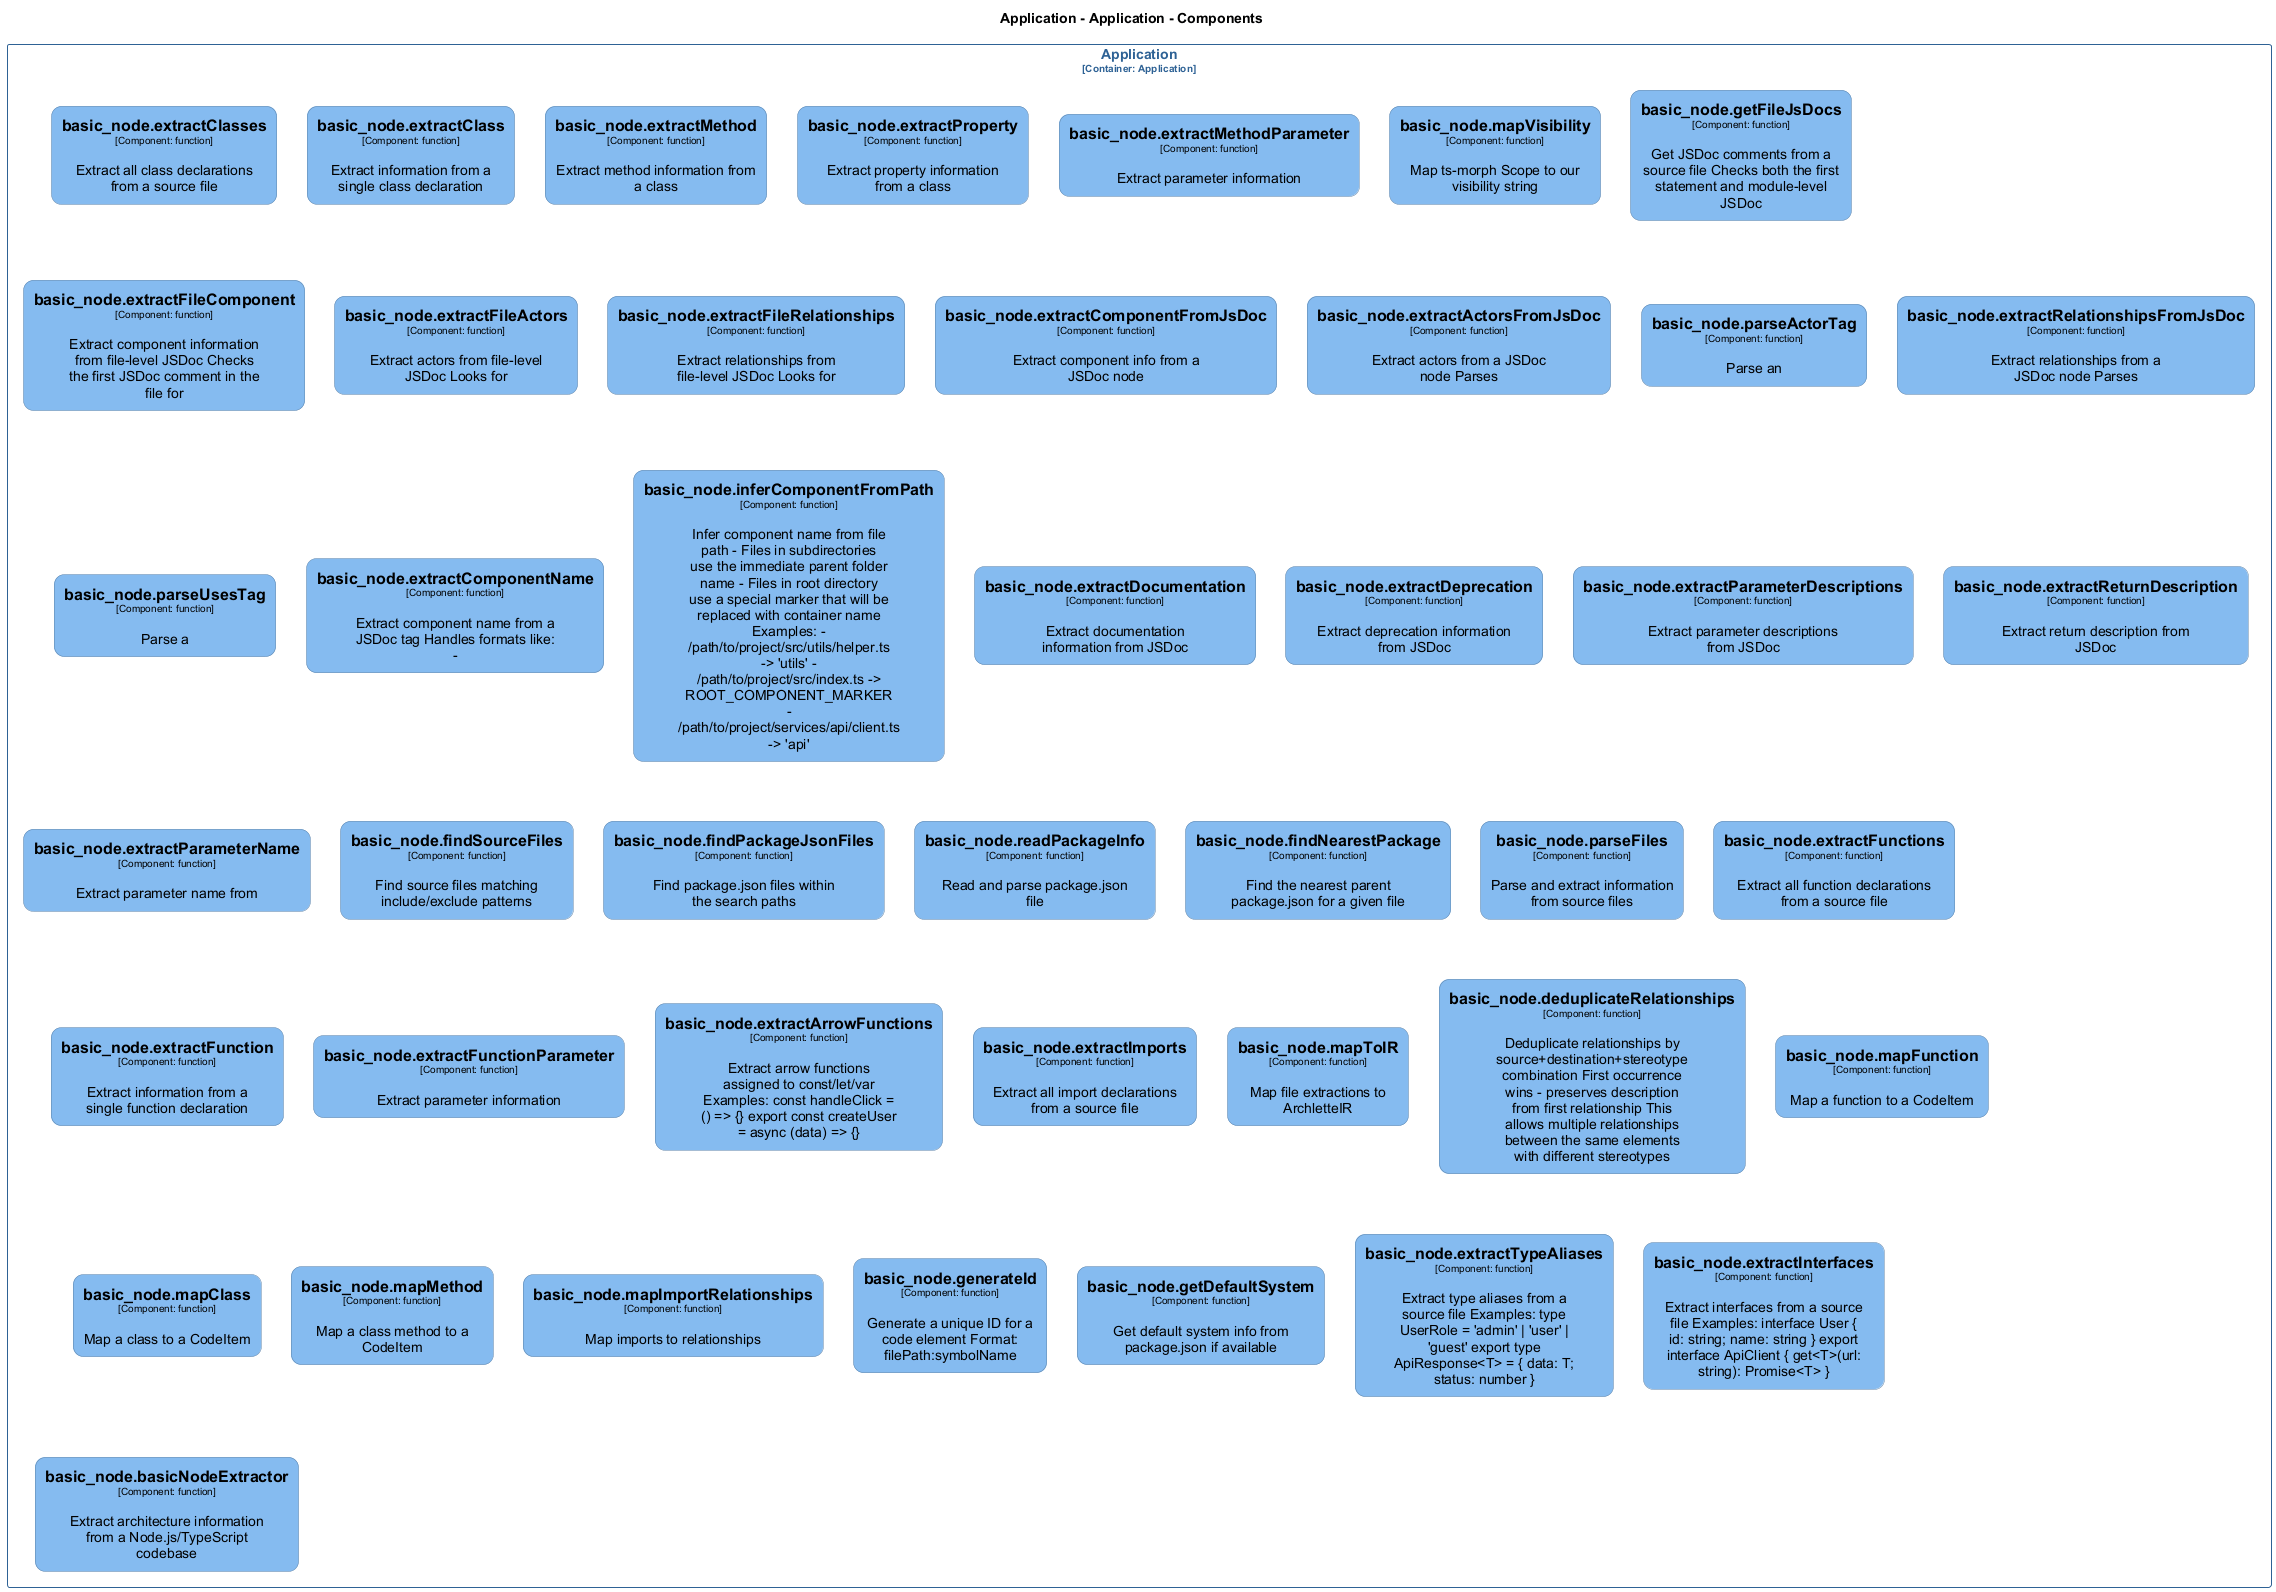

The diagram above was rendered by PlantUML. Its source (embedded in the PNG):
@startuml
set separator none
title Application - Application - Components

top to bottom direction
skinparam ranksep 60
skinparam nodesep 30

skinparam {
  arrowFontSize 10
  defaultTextAlignment center
  wrapWidth 200
  maxMessageSize 100
  defaultFontName "Arial"
}

hide stereotype

skinparam rectangle<<Application.Application.basic_nodebasicNodeExtractor>> {
  BackgroundColor #85bbf0
  FontColor #000000
  BorderColor #5d82a8
  roundCorner 20
  shadowing false
}
skinparam rectangle<<Application.Application.basic_nodededuplicateRelationships>> {
  BackgroundColor #85bbf0
  FontColor #000000
  BorderColor #5d82a8
  roundCorner 20
  shadowing false
}
skinparam rectangle<<Application.Application.basic_nodeextractActorsFromJsDoc>> {
  BackgroundColor #85bbf0
  FontColor #000000
  BorderColor #5d82a8
  roundCorner 20
  shadowing false
}
skinparam rectangle<<Application.Application.basic_nodeextractArrowFunctions>> {
  BackgroundColor #85bbf0
  FontColor #000000
  BorderColor #5d82a8
  roundCorner 20
  shadowing false
}
skinparam rectangle<<Application.Application.basic_nodeextractClass>> {
  BackgroundColor #85bbf0
  FontColor #000000
  BorderColor #5d82a8
  roundCorner 20
  shadowing false
}
skinparam rectangle<<Application.Application.basic_nodeextractClasses>> {
  BackgroundColor #85bbf0
  FontColor #000000
  BorderColor #5d82a8
  roundCorner 20
  shadowing false
}
skinparam rectangle<<Application.Application.basic_nodeextractComponentFromJsDoc>> {
  BackgroundColor #85bbf0
  FontColor #000000
  BorderColor #5d82a8
  roundCorner 20
  shadowing false
}
skinparam rectangle<<Application.Application.basic_nodeextractComponentName>> {
  BackgroundColor #85bbf0
  FontColor #000000
  BorderColor #5d82a8
  roundCorner 20
  shadowing false
}
skinparam rectangle<<Application.Application.basic_nodeextractDeprecation>> {
  BackgroundColor #85bbf0
  FontColor #000000
  BorderColor #5d82a8
  roundCorner 20
  shadowing false
}
skinparam rectangle<<Application.Application.basic_nodeextractDocumentation>> {
  BackgroundColor #85bbf0
  FontColor #000000
  BorderColor #5d82a8
  roundCorner 20
  shadowing false
}
skinparam rectangle<<Application.Application.basic_nodeextractFileActors>> {
  BackgroundColor #85bbf0
  FontColor #000000
  BorderColor #5d82a8
  roundCorner 20
  shadowing false
}
skinparam rectangle<<Application.Application.basic_nodeextractFileComponent>> {
  BackgroundColor #85bbf0
  FontColor #000000
  BorderColor #5d82a8
  roundCorner 20
  shadowing false
}
skinparam rectangle<<Application.Application.basic_nodeextractFileRelationships>> {
  BackgroundColor #85bbf0
  FontColor #000000
  BorderColor #5d82a8
  roundCorner 20
  shadowing false
}
skinparam rectangle<<Application.Application.basic_nodeextractFunction>> {
  BackgroundColor #85bbf0
  FontColor #000000
  BorderColor #5d82a8
  roundCorner 20
  shadowing false
}
skinparam rectangle<<Application.Application.basic_nodeextractFunctionParameter>> {
  BackgroundColor #85bbf0
  FontColor #000000
  BorderColor #5d82a8
  roundCorner 20
  shadowing false
}
skinparam rectangle<<Application.Application.basic_nodeextractFunctions>> {
  BackgroundColor #85bbf0
  FontColor #000000
  BorderColor #5d82a8
  roundCorner 20
  shadowing false
}
skinparam rectangle<<Application.Application.basic_nodeextractImports>> {
  BackgroundColor #85bbf0
  FontColor #000000
  BorderColor #5d82a8
  roundCorner 20
  shadowing false
}
skinparam rectangle<<Application.Application.basic_nodeextractInterfaces>> {
  BackgroundColor #85bbf0
  FontColor #000000
  BorderColor #5d82a8
  roundCorner 20
  shadowing false
}
skinparam rectangle<<Application.Application.basic_nodeextractMethod>> {
  BackgroundColor #85bbf0
  FontColor #000000
  BorderColor #5d82a8
  roundCorner 20
  shadowing false
}
skinparam rectangle<<Application.Application.basic_nodeextractMethodParameter>> {
  BackgroundColor #85bbf0
  FontColor #000000
  BorderColor #5d82a8
  roundCorner 20
  shadowing false
}
skinparam rectangle<<Application.Application.basic_nodeextractParameterDescriptions>> {
  BackgroundColor #85bbf0
  FontColor #000000
  BorderColor #5d82a8
  roundCorner 20
  shadowing false
}
skinparam rectangle<<Application.Application.basic_nodeextractParameterName>> {
  BackgroundColor #85bbf0
  FontColor #000000
  BorderColor #5d82a8
  roundCorner 20
  shadowing false
}
skinparam rectangle<<Application.Application.basic_nodeextractProperty>> {
  BackgroundColor #85bbf0
  FontColor #000000
  BorderColor #5d82a8
  roundCorner 20
  shadowing false
}
skinparam rectangle<<Application.Application.basic_nodeextractRelationshipsFromJsDoc>> {
  BackgroundColor #85bbf0
  FontColor #000000
  BorderColor #5d82a8
  roundCorner 20
  shadowing false
}
skinparam rectangle<<Application.Application.basic_nodeextractReturnDescription>> {
  BackgroundColor #85bbf0
  FontColor #000000
  BorderColor #5d82a8
  roundCorner 20
  shadowing false
}
skinparam rectangle<<Application.Application.basic_nodeextractTypeAliases>> {
  BackgroundColor #85bbf0
  FontColor #000000
  BorderColor #5d82a8
  roundCorner 20
  shadowing false
}
skinparam rectangle<<Application.Application.basic_nodefindNearestPackage>> {
  BackgroundColor #85bbf0
  FontColor #000000
  BorderColor #5d82a8
  roundCorner 20
  shadowing false
}
skinparam rectangle<<Application.Application.basic_nodefindPackageJsonFiles>> {
  BackgroundColor #85bbf0
  FontColor #000000
  BorderColor #5d82a8
  roundCorner 20
  shadowing false
}
skinparam rectangle<<Application.Application.basic_nodefindSourceFiles>> {
  BackgroundColor #85bbf0
  FontColor #000000
  BorderColor #5d82a8
  roundCorner 20
  shadowing false
}
skinparam rectangle<<Application.Application.basic_nodegenerateId>> {
  BackgroundColor #85bbf0
  FontColor #000000
  BorderColor #5d82a8
  roundCorner 20
  shadowing false
}
skinparam rectangle<<Application.Application.basic_nodegetDefaultSystem>> {
  BackgroundColor #85bbf0
  FontColor #000000
  BorderColor #5d82a8
  roundCorner 20
  shadowing false
}
skinparam rectangle<<Application.Application.basic_nodegetFileJsDocs>> {
  BackgroundColor #85bbf0
  FontColor #000000
  BorderColor #5d82a8
  roundCorner 20
  shadowing false
}
skinparam rectangle<<Application.Application.basic_nodeinferComponentFromPath>> {
  BackgroundColor #85bbf0
  FontColor #000000
  BorderColor #5d82a8
  roundCorner 20
  shadowing false
}
skinparam rectangle<<Application.Application.basic_nodemapClass>> {
  BackgroundColor #85bbf0
  FontColor #000000
  BorderColor #5d82a8
  roundCorner 20
  shadowing false
}
skinparam rectangle<<Application.Application.basic_nodemapFunction>> {
  BackgroundColor #85bbf0
  FontColor #000000
  BorderColor #5d82a8
  roundCorner 20
  shadowing false
}
skinparam rectangle<<Application.Application.basic_nodemapImportRelationships>> {
  BackgroundColor #85bbf0
  FontColor #000000
  BorderColor #5d82a8
  roundCorner 20
  shadowing false
}
skinparam rectangle<<Application.Application.basic_nodemapMethod>> {
  BackgroundColor #85bbf0
  FontColor #000000
  BorderColor #5d82a8
  roundCorner 20
  shadowing false
}
skinparam rectangle<<Application.Application.basic_nodemapToIR>> {
  BackgroundColor #85bbf0
  FontColor #000000
  BorderColor #5d82a8
  roundCorner 20
  shadowing false
}
skinparam rectangle<<Application.Application.basic_nodemapVisibility>> {
  BackgroundColor #85bbf0
  FontColor #000000
  BorderColor #5d82a8
  roundCorner 20
  shadowing false
}
skinparam rectangle<<Application.Application.basic_nodeparseActorTag>> {
  BackgroundColor #85bbf0
  FontColor #000000
  BorderColor #5d82a8
  roundCorner 20
  shadowing false
}
skinparam rectangle<<Application.Application.basic_nodeparseFiles>> {
  BackgroundColor #85bbf0
  FontColor #000000
  BorderColor #5d82a8
  roundCorner 20
  shadowing false
}
skinparam rectangle<<Application.Application.basic_nodeparseUsesTag>> {
  BackgroundColor #85bbf0
  FontColor #000000
  BorderColor #5d82a8
  roundCorner 20
  shadowing false
}
skinparam rectangle<<Application.Application.basic_nodereadPackageInfo>> {
  BackgroundColor #85bbf0
  FontColor #000000
  BorderColor #5d82a8
  roundCorner 20
  shadowing false
}
skinparam rectangle<<Application.Application>> {
  BorderColor #2e6295
  FontColor #2e6295
  shadowing false
}

rectangle "Application\n<size:10>[Container: Application]</size>" <<Application.Application>> {
  rectangle "==basic_node.extractClasses\n<size:10>[Component: function]</size>\n\nExtract all class declarations from a source file" <<Application.Application.basic_nodeextractClasses>> as Application.Application.basic_nodeextractClasses
  rectangle "==basic_node.extractClass\n<size:10>[Component: function]</size>\n\nExtract information from a single class declaration" <<Application.Application.basic_nodeextractClass>> as Application.Application.basic_nodeextractClass
  rectangle "==basic_node.extractMethod\n<size:10>[Component: function]</size>\n\nExtract method information from a class" <<Application.Application.basic_nodeextractMethod>> as Application.Application.basic_nodeextractMethod
  rectangle "==basic_node.extractProperty\n<size:10>[Component: function]</size>\n\nExtract property information from a class" <<Application.Application.basic_nodeextractProperty>> as Application.Application.basic_nodeextractProperty
  rectangle "==basic_node.extractMethodParameter\n<size:10>[Component: function]</size>\n\nExtract parameter information" <<Application.Application.basic_nodeextractMethodParameter>> as Application.Application.basic_nodeextractMethodParameter
  rectangle "==basic_node.mapVisibility\n<size:10>[Component: function]</size>\n\nMap ts-morph Scope to our visibility string" <<Application.Application.basic_nodemapVisibility>> as Application.Application.basic_nodemapVisibility
  rectangle "==basic_node.getFileJsDocs\n<size:10>[Component: function]</size>\n\nGet JSDoc comments from a source file Checks both the first statement and module-level JSDoc" <<Application.Application.basic_nodegetFileJsDocs>> as Application.Application.basic_nodegetFileJsDocs
  rectangle "==basic_node.extractFileComponent\n<size:10>[Component: function]</size>\n\nExtract component information from file-level JSDoc Checks the first JSDoc comment in the file for" <<Application.Application.basic_nodeextractFileComponent>> as Application.Application.basic_nodeextractFileComponent
  rectangle "==basic_node.extractFileActors\n<size:10>[Component: function]</size>\n\nExtract actors from file-level JSDoc Looks for" <<Application.Application.basic_nodeextractFileActors>> as Application.Application.basic_nodeextractFileActors
  rectangle "==basic_node.extractFileRelationships\n<size:10>[Component: function]</size>\n\nExtract relationships from file-level JSDoc Looks for" <<Application.Application.basic_nodeextractFileRelationships>> as Application.Application.basic_nodeextractFileRelationships
  rectangle "==basic_node.extractComponentFromJsDoc\n<size:10>[Component: function]</size>\n\nExtract component info from a JSDoc node" <<Application.Application.basic_nodeextractComponentFromJsDoc>> as Application.Application.basic_nodeextractComponentFromJsDoc
  rectangle "==basic_node.extractActorsFromJsDoc\n<size:10>[Component: function]</size>\n\nExtract actors from a JSDoc node Parses" <<Application.Application.basic_nodeextractActorsFromJsDoc>> as Application.Application.basic_nodeextractActorsFromJsDoc
  rectangle "==basic_node.parseActorTag\n<size:10>[Component: function]</size>\n\nParse an" <<Application.Application.basic_nodeparseActorTag>> as Application.Application.basic_nodeparseActorTag
  rectangle "==basic_node.extractRelationshipsFromJsDoc\n<size:10>[Component: function]</size>\n\nExtract relationships from a JSDoc node Parses" <<Application.Application.basic_nodeextractRelationshipsFromJsDoc>> as Application.Application.basic_nodeextractRelationshipsFromJsDoc
  rectangle "==basic_node.parseUsesTag\n<size:10>[Component: function]</size>\n\nParse a" <<Application.Application.basic_nodeparseUsesTag>> as Application.Application.basic_nodeparseUsesTag
  rectangle "==basic_node.extractComponentName\n<size:10>[Component: function]</size>\n\nExtract component name from a JSDoc tag Handles formats like: -" <<Application.Application.basic_nodeextractComponentName>> as Application.Application.basic_nodeextractComponentName
  rectangle "==basic_node.inferComponentFromPath\n<size:10>[Component: function]</size>\n\nInfer component name from file path - Files in subdirectories use the immediate parent folder name - Files in root directory use a special marker that will be replaced with container name Examples: - /path/to/project/src/utils/helper.ts -> 'utils' - /path/to/project/src/index.ts -> ROOT_COMPONENT_MARKER - /path/to/project/services/api/client.ts -> 'api'" <<Application.Application.basic_nodeinferComponentFromPath>> as Application.Application.basic_nodeinferComponentFromPath
  rectangle "==basic_node.extractDocumentation\n<size:10>[Component: function]</size>\n\nExtract documentation information from JSDoc" <<Application.Application.basic_nodeextractDocumentation>> as Application.Application.basic_nodeextractDocumentation
  rectangle "==basic_node.extractDeprecation\n<size:10>[Component: function]</size>\n\nExtract deprecation information from JSDoc" <<Application.Application.basic_nodeextractDeprecation>> as Application.Application.basic_nodeextractDeprecation
  rectangle "==basic_node.extractParameterDescriptions\n<size:10>[Component: function]</size>\n\nExtract parameter descriptions from JSDoc" <<Application.Application.basic_nodeextractParameterDescriptions>> as Application.Application.basic_nodeextractParameterDescriptions
  rectangle "==basic_node.extractReturnDescription\n<size:10>[Component: function]</size>\n\nExtract return description from JSDoc" <<Application.Application.basic_nodeextractReturnDescription>> as Application.Application.basic_nodeextractReturnDescription
  rectangle "==basic_node.extractParameterName\n<size:10>[Component: function]</size>\n\nExtract parameter name from" <<Application.Application.basic_nodeextractParameterName>> as Application.Application.basic_nodeextractParameterName
  rectangle "==basic_node.findSourceFiles\n<size:10>[Component: function]</size>\n\nFind source files matching include/exclude patterns" <<Application.Application.basic_nodefindSourceFiles>> as Application.Application.basic_nodefindSourceFiles
  rectangle "==basic_node.findPackageJsonFiles\n<size:10>[Component: function]</size>\n\nFind package.json files within the search paths" <<Application.Application.basic_nodefindPackageJsonFiles>> as Application.Application.basic_nodefindPackageJsonFiles
  rectangle "==basic_node.readPackageInfo\n<size:10>[Component: function]</size>\n\nRead and parse package.json file" <<Application.Application.basic_nodereadPackageInfo>> as Application.Application.basic_nodereadPackageInfo
  rectangle "==basic_node.findNearestPackage\n<size:10>[Component: function]</size>\n\nFind the nearest parent package.json for a given file" <<Application.Application.basic_nodefindNearestPackage>> as Application.Application.basic_nodefindNearestPackage
  rectangle "==basic_node.parseFiles\n<size:10>[Component: function]</size>\n\nParse and extract information from source files" <<Application.Application.basic_nodeparseFiles>> as Application.Application.basic_nodeparseFiles
  rectangle "==basic_node.extractFunctions\n<size:10>[Component: function]</size>\n\nExtract all function declarations from a source file" <<Application.Application.basic_nodeextractFunctions>> as Application.Application.basic_nodeextractFunctions
  rectangle "==basic_node.extractFunction\n<size:10>[Component: function]</size>\n\nExtract information from a single function declaration" <<Application.Application.basic_nodeextractFunction>> as Application.Application.basic_nodeextractFunction
  rectangle "==basic_node.extractFunctionParameter\n<size:10>[Component: function]</size>\n\nExtract parameter information" <<Application.Application.basic_nodeextractFunctionParameter>> as Application.Application.basic_nodeextractFunctionParameter
  rectangle "==basic_node.extractArrowFunctions\n<size:10>[Component: function]</size>\n\nExtract arrow functions assigned to const/let/var Examples: const handleClick = () => {} export const createUser = async (data) => {}" <<Application.Application.basic_nodeextractArrowFunctions>> as Application.Application.basic_nodeextractArrowFunctions
  rectangle "==basic_node.extractImports\n<size:10>[Component: function]</size>\n\nExtract all import declarations from a source file" <<Application.Application.basic_nodeextractImports>> as Application.Application.basic_nodeextractImports
  rectangle "==basic_node.mapToIR\n<size:10>[Component: function]</size>\n\nMap file extractions to ArchletteIR" <<Application.Application.basic_nodemapToIR>> as Application.Application.basic_nodemapToIR
  rectangle "==basic_node.deduplicateRelationships\n<size:10>[Component: function]</size>\n\nDeduplicate relationships by source+destination+stereotype combination First occurrence wins - preserves description from first relationship This allows multiple relationships between the same elements with different stereotypes" <<Application.Application.basic_nodededuplicateRelationships>> as Application.Application.basic_nodededuplicateRelationships
  rectangle "==basic_node.mapFunction\n<size:10>[Component: function]</size>\n\nMap a function to a CodeItem" <<Application.Application.basic_nodemapFunction>> as Application.Application.basic_nodemapFunction
  rectangle "==basic_node.mapClass\n<size:10>[Component: function]</size>\n\nMap a class to a CodeItem" <<Application.Application.basic_nodemapClass>> as Application.Application.basic_nodemapClass
  rectangle "==basic_node.mapMethod\n<size:10>[Component: function]</size>\n\nMap a class method to a CodeItem" <<Application.Application.basic_nodemapMethod>> as Application.Application.basic_nodemapMethod
  rectangle "==basic_node.mapImportRelationships\n<size:10>[Component: function]</size>\n\nMap imports to relationships" <<Application.Application.basic_nodemapImportRelationships>> as Application.Application.basic_nodemapImportRelationships
  rectangle "==basic_node.generateId\n<size:10>[Component: function]</size>\n\nGenerate a unique ID for a code element Format: filePath:symbolName" <<Application.Application.basic_nodegenerateId>> as Application.Application.basic_nodegenerateId
  rectangle "==basic_node.getDefaultSystem\n<size:10>[Component: function]</size>\n\nGet default system info from package.json if available" <<Application.Application.basic_nodegetDefaultSystem>> as Application.Application.basic_nodegetDefaultSystem
  rectangle "==basic_node.extractTypeAliases\n<size:10>[Component: function]</size>\n\nExtract type aliases from a source file Examples: type UserRole = 'admin' | 'user' | 'guest' export type ApiResponse<T> = { data: T; status: number }" <<Application.Application.basic_nodeextractTypeAliases>> as Application.Application.basic_nodeextractTypeAliases
  rectangle "==basic_node.extractInterfaces\n<size:10>[Component: function]</size>\n\nExtract interfaces from a source file Examples: interface User { id: string; name: string } export interface ApiClient { get<T>(url: string): Promise<T> }" <<Application.Application.basic_nodeextractInterfaces>> as Application.Application.basic_nodeextractInterfaces
  rectangle "==basic_node.basicNodeExtractor\n<size:10>[Component: function]</size>\n\nExtract architecture information from a Node.js/TypeScript codebase" <<Application.Application.basic_nodebasicNodeExtractor>> as Application.Application.basic_nodebasicNodeExtractor
}

@enduml